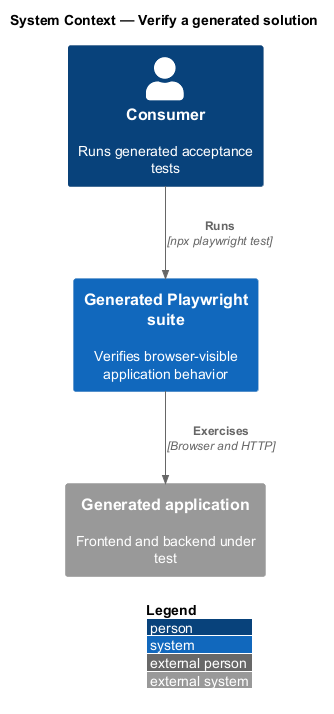

The diagram above was rendered by PlantUML. Its source (embedded in the PNG):
@startuml
!include <C4/C4_Context>
LAYOUT_WITH_LEGEND()
title System Context — Verify a generated solution

Person(consumer, "Consumer", "Runs generated acceptance tests")
System(tests, "Generated Playwright suite", "Verifies browser-visible application behavior")
System_Ext(app, "Generated application", "Frontend and backend under test")

Rel(consumer, tests, "Runs", "npx playwright test")
Rel(tests, app, "Exercises", "Browser and HTTP")
@enduml